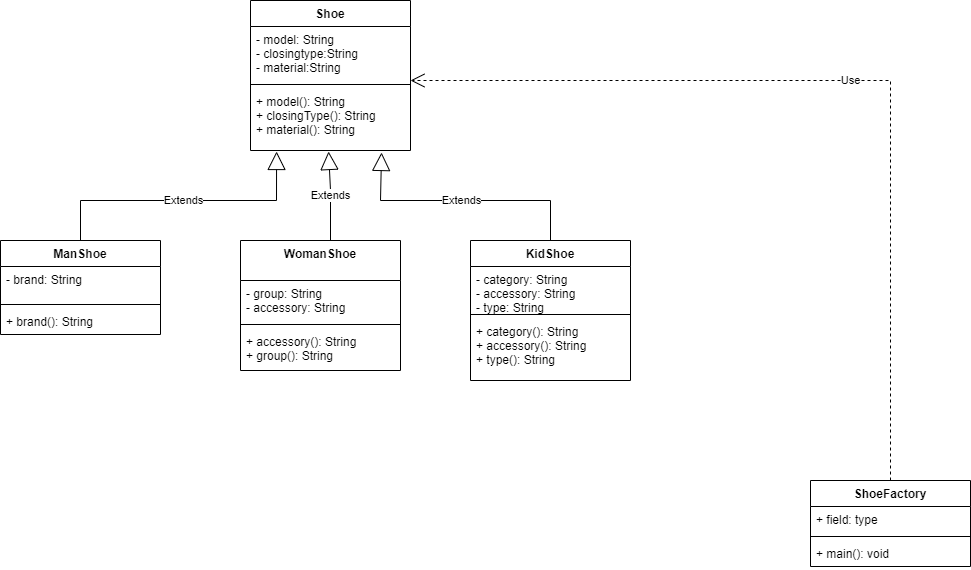

The diagram above was exported from draw.io. Its source (the exported page's mxGraphModel, read from the mxfile embedded in the PNG):
<mxGraphModel dx="880" dy="452" grid="1" gridSize="10" guides="1" tooltips="1" connect="1" arrows="1" fold="1" page="1" pageScale="1" pageWidth="827" pageHeight="1169" math="0" shadow="0">
  <root>
    <mxCell id="0" />
    <mxCell id="1" parent="0" />
    <mxCell id="uguj4ujpPAWi2FHwaf4X-1" value="Shoe" style="swimlane;fontStyle=1;align=center;verticalAlign=top;childLayout=stackLayout;horizontal=1;startSize=26;horizontalStack=0;resizeParent=1;resizeParentMax=0;resizeLast=0;collapsible=1;marginBottom=0;" vertex="1" parent="1">
      <mxGeometry x="310" y="280" width="160" height="150" as="geometry" />
    </mxCell>
    <mxCell id="uguj4ujpPAWi2FHwaf4X-2" value="- model: String&#10;- closingtype:String&#10;- material:String&#10;&#10;" style="text;strokeColor=none;fillColor=none;align=left;verticalAlign=top;spacingLeft=4;spacingRight=4;overflow=hidden;rotatable=0;points=[[0,0.5],[1,0.5]];portConstraint=eastwest;" vertex="1" parent="uguj4ujpPAWi2FHwaf4X-1">
      <mxGeometry y="26" width="160" height="54" as="geometry" />
    </mxCell>
    <mxCell id="uguj4ujpPAWi2FHwaf4X-3" value="" style="line;strokeWidth=1;fillColor=none;align=left;verticalAlign=middle;spacingTop=-1;spacingLeft=3;spacingRight=3;rotatable=0;labelPosition=right;points=[];portConstraint=eastwest;strokeColor=inherit;" vertex="1" parent="uguj4ujpPAWi2FHwaf4X-1">
      <mxGeometry y="80" width="160" height="8" as="geometry" />
    </mxCell>
    <mxCell id="uguj4ujpPAWi2FHwaf4X-4" value="+ model(): String&#10;+ closingType(): String&#10;+ material(): String" style="text;strokeColor=none;fillColor=none;align=left;verticalAlign=top;spacingLeft=4;spacingRight=4;overflow=hidden;rotatable=0;points=[[0,0.5],[1,0.5]];portConstraint=eastwest;" vertex="1" parent="uguj4ujpPAWi2FHwaf4X-1">
      <mxGeometry y="88" width="160" height="62" as="geometry" />
    </mxCell>
    <mxCell id="uguj4ujpPAWi2FHwaf4X-5" value="WomanShoe" style="swimlane;fontStyle=1;align=center;verticalAlign=top;childLayout=stackLayout;horizontal=1;startSize=40;horizontalStack=0;resizeParent=1;resizeParentMax=0;resizeLast=0;collapsible=1;marginBottom=0;" vertex="1" parent="1">
      <mxGeometry x="300" y="520" width="160" height="130" as="geometry" />
    </mxCell>
    <mxCell id="uguj4ujpPAWi2FHwaf4X-6" value="- group: String&#10;- accessory: String" style="text;strokeColor=none;fillColor=none;align=left;verticalAlign=top;spacingLeft=4;spacingRight=4;overflow=hidden;rotatable=0;points=[[0,0.5],[1,0.5]];portConstraint=eastwest;" vertex="1" parent="uguj4ujpPAWi2FHwaf4X-5">
      <mxGeometry y="40" width="160" height="40" as="geometry" />
    </mxCell>
    <mxCell id="uguj4ujpPAWi2FHwaf4X-7" value="" style="line;strokeWidth=1;fillColor=none;align=left;verticalAlign=middle;spacingTop=-1;spacingLeft=3;spacingRight=3;rotatable=0;labelPosition=right;points=[];portConstraint=eastwest;strokeColor=inherit;" vertex="1" parent="uguj4ujpPAWi2FHwaf4X-5">
      <mxGeometry y="80" width="160" height="8" as="geometry" />
    </mxCell>
    <mxCell id="uguj4ujpPAWi2FHwaf4X-8" value="+ accessory(): String&#10;+ group(): String " style="text;strokeColor=none;fillColor=none;align=left;verticalAlign=top;spacingLeft=4;spacingRight=4;overflow=hidden;rotatable=0;points=[[0,0.5],[1,0.5]];portConstraint=eastwest;" vertex="1" parent="uguj4ujpPAWi2FHwaf4X-5">
      <mxGeometry y="88" width="160" height="42" as="geometry" />
    </mxCell>
    <mxCell id="uguj4ujpPAWi2FHwaf4X-9" value="ManShoe" style="swimlane;fontStyle=1;align=center;verticalAlign=top;childLayout=stackLayout;horizontal=1;startSize=26;horizontalStack=0;resizeParent=1;resizeParentMax=0;resizeLast=0;collapsible=1;marginBottom=0;" vertex="1" parent="1">
      <mxGeometry x="60" y="520" width="160" height="94" as="geometry" />
    </mxCell>
    <mxCell id="uguj4ujpPAWi2FHwaf4X-10" value="- brand: String" style="text;strokeColor=none;fillColor=none;align=left;verticalAlign=top;spacingLeft=4;spacingRight=4;overflow=hidden;rotatable=0;points=[[0,0.5],[1,0.5]];portConstraint=eastwest;" vertex="1" parent="uguj4ujpPAWi2FHwaf4X-9">
      <mxGeometry y="26" width="160" height="34" as="geometry" />
    </mxCell>
    <mxCell id="uguj4ujpPAWi2FHwaf4X-11" value="" style="line;strokeWidth=1;fillColor=none;align=left;verticalAlign=middle;spacingTop=-1;spacingLeft=3;spacingRight=3;rotatable=0;labelPosition=right;points=[];portConstraint=eastwest;strokeColor=inherit;" vertex="1" parent="uguj4ujpPAWi2FHwaf4X-9">
      <mxGeometry y="60" width="160" height="8" as="geometry" />
    </mxCell>
    <mxCell id="uguj4ujpPAWi2FHwaf4X-12" value="+ brand(): String" style="text;strokeColor=none;fillColor=none;align=left;verticalAlign=top;spacingLeft=4;spacingRight=4;overflow=hidden;rotatable=0;points=[[0,0.5],[1,0.5]];portConstraint=eastwest;" vertex="1" parent="uguj4ujpPAWi2FHwaf4X-9">
      <mxGeometry y="68" width="160" height="26" as="geometry" />
    </mxCell>
    <mxCell id="uguj4ujpPAWi2FHwaf4X-13" value="KidShoe" style="swimlane;fontStyle=1;align=center;verticalAlign=top;childLayout=stackLayout;horizontal=1;startSize=26;horizontalStack=0;resizeParent=1;resizeParentMax=0;resizeLast=0;collapsible=1;marginBottom=0;" vertex="1" parent="1">
      <mxGeometry x="530" y="520" width="160" height="140" as="geometry" />
    </mxCell>
    <mxCell id="uguj4ujpPAWi2FHwaf4X-14" value="- category: String&#10;- accessory: String&#10;- type: String" style="text;strokeColor=none;fillColor=none;align=left;verticalAlign=top;spacingLeft=4;spacingRight=4;overflow=hidden;rotatable=0;points=[[0,0.5],[1,0.5]];portConstraint=eastwest;" vertex="1" parent="uguj4ujpPAWi2FHwaf4X-13">
      <mxGeometry y="26" width="160" height="44" as="geometry" />
    </mxCell>
    <mxCell id="uguj4ujpPAWi2FHwaf4X-15" value="" style="line;strokeWidth=1;fillColor=none;align=left;verticalAlign=middle;spacingTop=-1;spacingLeft=3;spacingRight=3;rotatable=0;labelPosition=right;points=[];portConstraint=eastwest;strokeColor=inherit;" vertex="1" parent="uguj4ujpPAWi2FHwaf4X-13">
      <mxGeometry y="70" width="160" height="8" as="geometry" />
    </mxCell>
    <mxCell id="uguj4ujpPAWi2FHwaf4X-16" value="+ category(): String&#10;+ accessory(): String&#10;+ type(): String" style="text;strokeColor=none;fillColor=none;align=left;verticalAlign=top;spacingLeft=4;spacingRight=4;overflow=hidden;rotatable=0;points=[[0,0.5],[1,0.5]];portConstraint=eastwest;" vertex="1" parent="uguj4ujpPAWi2FHwaf4X-13">
      <mxGeometry y="78" width="160" height="62" as="geometry" />
    </mxCell>
    <mxCell id="uguj4ujpPAWi2FHwaf4X-25" value="ShoeFactory" style="swimlane;fontStyle=1;align=center;verticalAlign=top;childLayout=stackLayout;horizontal=1;startSize=26;horizontalStack=0;resizeParent=1;resizeParentMax=0;resizeLast=0;collapsible=1;marginBottom=0;" vertex="1" parent="1">
      <mxGeometry x="870" y="760" width="160" height="86" as="geometry" />
    </mxCell>
    <mxCell id="uguj4ujpPAWi2FHwaf4X-26" value="+ field: type" style="text;strokeColor=none;fillColor=none;align=left;verticalAlign=top;spacingLeft=4;spacingRight=4;overflow=hidden;rotatable=0;points=[[0,0.5],[1,0.5]];portConstraint=eastwest;" vertex="1" parent="uguj4ujpPAWi2FHwaf4X-25">
      <mxGeometry y="26" width="160" height="26" as="geometry" />
    </mxCell>
    <mxCell id="uguj4ujpPAWi2FHwaf4X-27" value="" style="line;strokeWidth=1;fillColor=none;align=left;verticalAlign=middle;spacingTop=-1;spacingLeft=3;spacingRight=3;rotatable=0;labelPosition=right;points=[];portConstraint=eastwest;strokeColor=inherit;" vertex="1" parent="uguj4ujpPAWi2FHwaf4X-25">
      <mxGeometry y="52" width="160" height="8" as="geometry" />
    </mxCell>
    <mxCell id="uguj4ujpPAWi2FHwaf4X-28" value="+ main(): void" style="text;strokeColor=none;fillColor=none;align=left;verticalAlign=top;spacingLeft=4;spacingRight=4;overflow=hidden;rotatable=0;points=[[0,0.5],[1,0.5]];portConstraint=eastwest;" vertex="1" parent="uguj4ujpPAWi2FHwaf4X-25">
      <mxGeometry y="60" width="160" height="26" as="geometry" />
    </mxCell>
    <mxCell id="uguj4ujpPAWi2FHwaf4X-29" value="Extends" style="endArrow=block;endSize=16;endFill=0;html=1;rounded=0;exitX=0.5;exitY=0;exitDx=0;exitDy=0;entryX=0.163;entryY=1.016;entryDx=0;entryDy=0;entryPerimeter=0;" edge="1" parent="1" source="uguj4ujpPAWi2FHwaf4X-9" target="uguj4ujpPAWi2FHwaf4X-4">
      <mxGeometry width="160" relative="1" as="geometry">
        <mxPoint x="240" y="510" as="sourcePoint" />
        <mxPoint x="400" y="510" as="targetPoint" />
        <Array as="points">
          <mxPoint x="140" y="480" />
          <mxPoint x="336" y="480" />
        </Array>
      </mxGeometry>
    </mxCell>
    <mxCell id="uguj4ujpPAWi2FHwaf4X-30" value="Extends" style="endArrow=block;endSize=16;endFill=0;html=1;rounded=0;entryX=0.488;entryY=1.016;entryDx=0;entryDy=0;entryPerimeter=0;" edge="1" parent="1" target="uguj4ujpPAWi2FHwaf4X-4">
      <mxGeometry width="160" relative="1" as="geometry">
        <mxPoint x="390" y="520" as="sourcePoint" />
        <mxPoint x="400" y="510" as="targetPoint" />
        <Array as="points">
          <mxPoint x="390" y="470" />
        </Array>
      </mxGeometry>
    </mxCell>
    <mxCell id="uguj4ujpPAWi2FHwaf4X-31" value="Extends" style="endArrow=block;endSize=16;endFill=0;html=1;rounded=0;exitX=0.5;exitY=0;exitDx=0;exitDy=0;entryX=0.819;entryY=1.032;entryDx=0;entryDy=0;entryPerimeter=0;" edge="1" parent="1" source="uguj4ujpPAWi2FHwaf4X-13" target="uguj4ujpPAWi2FHwaf4X-4">
      <mxGeometry width="160" relative="1" as="geometry">
        <mxPoint x="240" y="510" as="sourcePoint" />
        <mxPoint x="400" y="510" as="targetPoint" />
        <Array as="points">
          <mxPoint x="610" y="480" />
          <mxPoint x="440" y="480" />
        </Array>
      </mxGeometry>
    </mxCell>
    <mxCell id="uguj4ujpPAWi2FHwaf4X-33" value="Use" style="endArrow=open;endSize=12;dashed=1;html=1;rounded=0;exitX=0.5;exitY=0;exitDx=0;exitDy=0;" edge="1" parent="1" source="uguj4ujpPAWi2FHwaf4X-25">
      <mxGeometry width="160" relative="1" as="geometry">
        <mxPoint x="950" y="750" as="sourcePoint" />
        <mxPoint x="470" y="360" as="targetPoint" />
        <Array as="points">
          <mxPoint x="950" y="360" />
        </Array>
      </mxGeometry>
    </mxCell>
  </root>
</mxGraphModel>